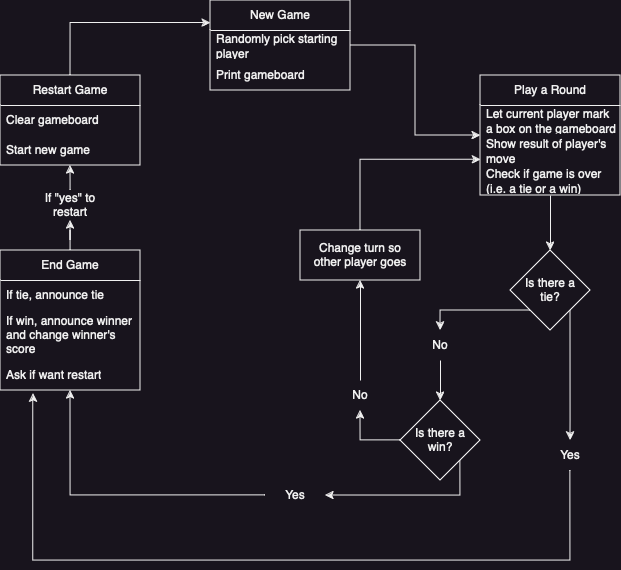

The diagram above was exported from draw.io. Its source (the exported page's mxGraphModel, read from the mxfile embedded in the PNG):
<mxGraphModel dx="1379" dy="552" grid="1" gridSize="10" guides="1" tooltips="1" connect="1" arrows="1" fold="1" page="1" pageScale="1" pageWidth="850" pageHeight="1100" math="0" shadow="0">
  <root>
    <mxCell id="0" />
    <mxCell id="1" parent="0" />
    <mxCell id="D_xmksyEVTewADwM7sUC-13" style="edgeStyle=orthogonalEdgeStyle;rounded=0;orthogonalLoop=1;jettySize=auto;html=1;" edge="1" parent="1" source="D_xmksyEVTewADwM7sUC-6" target="D_xmksyEVTewADwM7sUC-10">
      <mxGeometry relative="1" as="geometry" />
    </mxCell>
    <mxCell id="D_xmksyEVTewADwM7sUC-6" value="New Game" style="swimlane;fontStyle=0;childLayout=stackLayout;horizontal=1;startSize=30;horizontalStack=0;resizeParent=1;resizeParentMax=0;resizeLast=0;collapsible=1;marginBottom=0;whiteSpace=wrap;html=1;" vertex="1" parent="1">
      <mxGeometry x="310" y="40" width="140" height="90" as="geometry" />
    </mxCell>
    <mxCell id="D_xmksyEVTewADwM7sUC-7" value="Randomly pick starting player" style="text;strokeColor=none;fillColor=none;align=left;verticalAlign=middle;spacingLeft=4;spacingRight=4;overflow=hidden;points=[[0,0.5],[1,0.5]];portConstraint=eastwest;rotatable=0;whiteSpace=wrap;html=1;" vertex="1" parent="D_xmksyEVTewADwM7sUC-6">
      <mxGeometry y="30" width="140" height="30" as="geometry" />
    </mxCell>
    <mxCell id="D_xmksyEVTewADwM7sUC-8" value="Print gameboard" style="text;strokeColor=none;fillColor=none;align=left;verticalAlign=middle;spacingLeft=4;spacingRight=4;overflow=hidden;points=[[0,0.5],[1,0.5]];portConstraint=eastwest;rotatable=0;whiteSpace=wrap;html=1;" vertex="1" parent="D_xmksyEVTewADwM7sUC-6">
      <mxGeometry y="60" width="140" height="30" as="geometry" />
    </mxCell>
    <mxCell id="D_xmksyEVTewADwM7sUC-20" style="edgeStyle=orthogonalEdgeStyle;rounded=0;orthogonalLoop=1;jettySize=auto;html=1;" edge="1" parent="1" source="D_xmksyEVTewADwM7sUC-10" target="D_xmksyEVTewADwM7sUC-15">
      <mxGeometry relative="1" as="geometry" />
    </mxCell>
    <mxCell id="D_xmksyEVTewADwM7sUC-10" value="Play a Round" style="swimlane;fontStyle=0;childLayout=stackLayout;horizontal=1;startSize=30;horizontalStack=0;resizeParent=1;resizeParentMax=0;resizeLast=0;collapsible=1;marginBottom=0;whiteSpace=wrap;html=1;" vertex="1" parent="1">
      <mxGeometry x="580" y="115" width="140" height="120" as="geometry" />
    </mxCell>
    <mxCell id="D_xmksyEVTewADwM7sUC-11" value="Let current player mark a box on the gameboard" style="text;strokeColor=none;fillColor=none;align=left;verticalAlign=middle;spacingLeft=4;spacingRight=4;overflow=hidden;points=[[0,0.5],[1,0.5]];portConstraint=eastwest;rotatable=0;whiteSpace=wrap;html=1;" vertex="1" parent="D_xmksyEVTewADwM7sUC-10">
      <mxGeometry y="30" width="140" height="30" as="geometry" />
    </mxCell>
    <mxCell id="D_xmksyEVTewADwM7sUC-14" value="Show result of player's move" style="text;strokeColor=none;fillColor=none;align=left;verticalAlign=middle;spacingLeft=4;spacingRight=4;overflow=hidden;points=[[0,0.5],[1,0.5]];portConstraint=eastwest;rotatable=0;whiteSpace=wrap;html=1;" vertex="1" parent="D_xmksyEVTewADwM7sUC-10">
      <mxGeometry y="60" width="140" height="30" as="geometry" />
    </mxCell>
    <mxCell id="D_xmksyEVTewADwM7sUC-12" value="Check if game is over (i.e. a tie or a win)" style="text;strokeColor=none;fillColor=none;align=left;verticalAlign=middle;spacingLeft=4;spacingRight=4;overflow=hidden;points=[[0,0.5],[1,0.5]];portConstraint=eastwest;rotatable=0;whiteSpace=wrap;html=1;" vertex="1" parent="D_xmksyEVTewADwM7sUC-10">
      <mxGeometry y="90" width="140" height="30" as="geometry" />
    </mxCell>
    <mxCell id="D_xmksyEVTewADwM7sUC-17" value="" style="group" vertex="1" connectable="0" parent="1">
      <mxGeometry x="610" y="290" width="80" height="80" as="geometry" />
    </mxCell>
    <mxCell id="D_xmksyEVTewADwM7sUC-15" value="" style="rhombus;whiteSpace=wrap;html=1;" vertex="1" parent="D_xmksyEVTewADwM7sUC-17">
      <mxGeometry width="80" height="80" as="geometry" />
    </mxCell>
    <mxCell id="D_xmksyEVTewADwM7sUC-16" value="Is there a tie?" style="text;html=1;strokeColor=none;fillColor=none;align=center;verticalAlign=middle;whiteSpace=wrap;rounded=0;" vertex="1" parent="D_xmksyEVTewADwM7sUC-17">
      <mxGeometry x="10" y="25" width="60" height="30" as="geometry" />
    </mxCell>
    <mxCell id="D_xmksyEVTewADwM7sUC-23" value="" style="group" vertex="1" connectable="0" parent="1">
      <mxGeometry x="500" y="440" width="80" height="80" as="geometry" />
    </mxCell>
    <mxCell id="D_xmksyEVTewADwM7sUC-22" value="" style="rhombus;whiteSpace=wrap;html=1;" vertex="1" parent="D_xmksyEVTewADwM7sUC-23">
      <mxGeometry width="80" height="80" as="geometry" />
    </mxCell>
    <mxCell id="D_xmksyEVTewADwM7sUC-21" value="Is there a win?" style="text;html=1;strokeColor=none;fillColor=none;align=center;verticalAlign=middle;whiteSpace=wrap;rounded=0;" vertex="1" parent="D_xmksyEVTewADwM7sUC-23">
      <mxGeometry x="10" y="25" width="60" height="30" as="geometry" />
    </mxCell>
    <mxCell id="D_xmksyEVTewADwM7sUC-26" value="" style="edgeStyle=orthogonalEdgeStyle;rounded=0;orthogonalLoop=1;jettySize=auto;html=1;exitX=0;exitY=1;exitDx=0;exitDy=0;entryX=0.5;entryY=0;entryDx=0;entryDy=0;" edge="1" parent="1" source="D_xmksyEVTewADwM7sUC-15" target="D_xmksyEVTewADwM7sUC-25">
      <mxGeometry relative="1" as="geometry">
        <mxPoint x="670" y="350" as="sourcePoint" />
        <mxPoint x="720" y="420" as="targetPoint" />
      </mxGeometry>
    </mxCell>
    <mxCell id="D_xmksyEVTewADwM7sUC-27" style="edgeStyle=orthogonalEdgeStyle;rounded=0;orthogonalLoop=1;jettySize=auto;html=1;entryX=0.5;entryY=0;entryDx=0;entryDy=0;" edge="1" parent="1" source="D_xmksyEVTewADwM7sUC-25" target="D_xmksyEVTewADwM7sUC-22">
      <mxGeometry relative="1" as="geometry" />
    </mxCell>
    <mxCell id="D_xmksyEVTewADwM7sUC-25" value="No" style="text;html=1;strokeColor=none;fillColor=none;align=center;verticalAlign=middle;whiteSpace=wrap;rounded=0;" vertex="1" parent="1">
      <mxGeometry x="510" y="370" width="60" height="30" as="geometry" />
    </mxCell>
    <mxCell id="D_xmksyEVTewADwM7sUC-30" value="" style="group" vertex="1" connectable="0" parent="1">
      <mxGeometry x="400" y="270" width="120" height="50" as="geometry" />
    </mxCell>
    <mxCell id="D_xmksyEVTewADwM7sUC-28" value="" style="rounded=0;whiteSpace=wrap;html=1;" vertex="1" parent="D_xmksyEVTewADwM7sUC-30">
      <mxGeometry width="120" height="50" as="geometry" />
    </mxCell>
    <mxCell id="D_xmksyEVTewADwM7sUC-29" value="Change turn so other player goes" style="text;html=1;strokeColor=none;fillColor=none;align=center;verticalAlign=middle;whiteSpace=wrap;rounded=0;" vertex="1" parent="D_xmksyEVTewADwM7sUC-30">
      <mxGeometry x="10" y="10" width="100" height="30" as="geometry" />
    </mxCell>
    <mxCell id="D_xmksyEVTewADwM7sUC-33" style="edgeStyle=orthogonalEdgeStyle;rounded=0;orthogonalLoop=1;jettySize=auto;html=1;entryX=0.5;entryY=1;entryDx=0;entryDy=0;" edge="1" parent="1" source="D_xmksyEVTewADwM7sUC-38" target="D_xmksyEVTewADwM7sUC-28">
      <mxGeometry relative="1" as="geometry" />
    </mxCell>
    <mxCell id="D_xmksyEVTewADwM7sUC-37" style="edgeStyle=orthogonalEdgeStyle;rounded=0;orthogonalLoop=1;jettySize=auto;html=1;entryX=0.002;entryY=0.811;entryDx=0;entryDy=0;entryPerimeter=0;" edge="1" parent="1" source="D_xmksyEVTewADwM7sUC-28" target="D_xmksyEVTewADwM7sUC-14">
      <mxGeometry relative="1" as="geometry" />
    </mxCell>
    <mxCell id="D_xmksyEVTewADwM7sUC-39" value="" style="edgeStyle=orthogonalEdgeStyle;rounded=0;orthogonalLoop=1;jettySize=auto;html=1;entryX=0.5;entryY=1;entryDx=0;entryDy=0;" edge="1" parent="1" source="D_xmksyEVTewADwM7sUC-22" target="D_xmksyEVTewADwM7sUC-38">
      <mxGeometry relative="1" as="geometry">
        <mxPoint x="500" y="480" as="sourcePoint" />
        <mxPoint x="420" y="360" as="targetPoint" />
      </mxGeometry>
    </mxCell>
    <mxCell id="D_xmksyEVTewADwM7sUC-38" value="No" style="text;html=1;strokeColor=none;fillColor=none;align=center;verticalAlign=middle;whiteSpace=wrap;rounded=0;" vertex="1" parent="1">
      <mxGeometry x="430" y="420" width="60" height="30" as="geometry" />
    </mxCell>
    <mxCell id="D_xmksyEVTewADwM7sUC-59" style="edgeStyle=orthogonalEdgeStyle;rounded=0;orthogonalLoop=1;jettySize=auto;html=1;entryX=0.5;entryY=1;entryDx=0;entryDy=0;" edge="1" parent="1" source="D_xmksyEVTewADwM7sUC-60" target="D_xmksyEVTewADwM7sUC-52">
      <mxGeometry relative="1" as="geometry">
        <Array as="points">
          <mxPoint x="170" y="220" />
          <mxPoint x="170" y="220" />
        </Array>
      </mxGeometry>
    </mxCell>
    <mxCell id="D_xmksyEVTewADwM7sUC-40" value="End Game" style="swimlane;fontStyle=0;childLayout=stackLayout;horizontal=1;startSize=30;horizontalStack=0;resizeParent=1;resizeParentMax=0;resizeLast=0;collapsible=1;marginBottom=0;whiteSpace=wrap;html=1;" vertex="1" parent="1">
      <mxGeometry x="100" y="290" width="140" height="140" as="geometry" />
    </mxCell>
    <mxCell id="D_xmksyEVTewADwM7sUC-41" value="If tie, announce tie" style="text;strokeColor=none;fillColor=none;align=left;verticalAlign=middle;spacingLeft=4;spacingRight=4;overflow=hidden;points=[[0,0.5],[1,0.5]];portConstraint=eastwest;rotatable=0;whiteSpace=wrap;html=1;" vertex="1" parent="D_xmksyEVTewADwM7sUC-40">
      <mxGeometry y="30" width="140" height="30" as="geometry" />
    </mxCell>
    <mxCell id="D_xmksyEVTewADwM7sUC-42" value="If win, announce winner and change winner's score" style="text;strokeColor=none;fillColor=none;align=left;verticalAlign=middle;spacingLeft=4;spacingRight=4;overflow=hidden;points=[[0,0.5],[1,0.5]];portConstraint=eastwest;rotatable=0;whiteSpace=wrap;html=1;" vertex="1" parent="D_xmksyEVTewADwM7sUC-40">
      <mxGeometry y="60" width="140" height="50" as="geometry" />
    </mxCell>
    <mxCell id="D_xmksyEVTewADwM7sUC-43" value="Ask if want restart" style="text;strokeColor=none;fillColor=none;align=left;verticalAlign=middle;spacingLeft=4;spacingRight=4;overflow=hidden;points=[[0,0.5],[1,0.5]];portConstraint=eastwest;rotatable=0;whiteSpace=wrap;html=1;" vertex="1" parent="D_xmksyEVTewADwM7sUC-40">
      <mxGeometry y="110" width="140" height="30" as="geometry" />
    </mxCell>
    <mxCell id="D_xmksyEVTewADwM7sUC-44" style="edgeStyle=orthogonalEdgeStyle;rounded=0;orthogonalLoop=1;jettySize=auto;html=1;exitX=0;exitY=0.5;exitDx=0;exitDy=0;entryX=0.5;entryY=1;entryDx=0;entryDy=0;" edge="1" parent="1" source="D_xmksyEVTewADwM7sUC-45" target="D_xmksyEVTewADwM7sUC-40">
      <mxGeometry relative="1" as="geometry">
        <Array as="points">
          <mxPoint x="170" y="535" />
        </Array>
      </mxGeometry>
    </mxCell>
    <mxCell id="D_xmksyEVTewADwM7sUC-47" value="" style="edgeStyle=orthogonalEdgeStyle;rounded=0;orthogonalLoop=1;jettySize=auto;html=1;exitX=1;exitY=1;exitDx=0;exitDy=0;entryX=1;entryY=0.5;entryDx=0;entryDy=0;" edge="1" parent="1" source="D_xmksyEVTewADwM7sUC-22" target="D_xmksyEVTewADwM7sUC-45">
      <mxGeometry relative="1" as="geometry">
        <mxPoint x="560" y="500" as="sourcePoint" />
        <mxPoint x="250" y="470" as="targetPoint" />
        <Array as="points">
          <mxPoint x="560" y="535" />
        </Array>
      </mxGeometry>
    </mxCell>
    <mxCell id="D_xmksyEVTewADwM7sUC-45" value="Yes" style="text;html=1;strokeColor=none;fillColor=none;align=center;verticalAlign=middle;whiteSpace=wrap;rounded=0;" vertex="1" parent="1">
      <mxGeometry x="365" y="520" width="60" height="30" as="geometry" />
    </mxCell>
    <mxCell id="D_xmksyEVTewADwM7sUC-48" style="edgeStyle=orthogonalEdgeStyle;rounded=0;orthogonalLoop=1;jettySize=auto;html=1;exitX=0.5;exitY=1;exitDx=0;exitDy=0;entryX=0.235;entryY=1.102;entryDx=0;entryDy=0;entryPerimeter=0;" edge="1" parent="1" source="D_xmksyEVTewADwM7sUC-49" target="D_xmksyEVTewADwM7sUC-43">
      <mxGeometry relative="1" as="geometry">
        <mxPoint x="140" y="440" as="targetPoint" />
        <Array as="points">
          <mxPoint x="670" y="600" />
          <mxPoint x="133" y="600" />
        </Array>
      </mxGeometry>
    </mxCell>
    <mxCell id="D_xmksyEVTewADwM7sUC-51" value="" style="edgeStyle=orthogonalEdgeStyle;rounded=0;orthogonalLoop=1;jettySize=auto;html=1;exitX=1;exitY=1;exitDx=0;exitDy=0;entryX=0.5;entryY=0;entryDx=0;entryDy=0;" edge="1" parent="1" source="D_xmksyEVTewADwM7sUC-15" target="D_xmksyEVTewADwM7sUC-49">
      <mxGeometry relative="1" as="geometry">
        <mxPoint x="670" y="350" as="sourcePoint" />
        <mxPoint x="214" y="431" as="targetPoint" />
        <Array as="points">
          <mxPoint x="670" y="460" />
          <mxPoint x="670" y="460" />
        </Array>
      </mxGeometry>
    </mxCell>
    <mxCell id="D_xmksyEVTewADwM7sUC-49" value="Yes" style="text;html=1;strokeColor=none;fillColor=none;align=center;verticalAlign=middle;whiteSpace=wrap;rounded=0;" vertex="1" parent="1">
      <mxGeometry x="640" y="480" width="60" height="30" as="geometry" />
    </mxCell>
    <mxCell id="D_xmksyEVTewADwM7sUC-56" style="edgeStyle=orthogonalEdgeStyle;rounded=0;orthogonalLoop=1;jettySize=auto;html=1;exitX=0.5;exitY=0;exitDx=0;exitDy=0;entryX=0;entryY=0.25;entryDx=0;entryDy=0;" edge="1" parent="1" source="D_xmksyEVTewADwM7sUC-52" target="D_xmksyEVTewADwM7sUC-6">
      <mxGeometry relative="1" as="geometry" />
    </mxCell>
    <mxCell id="D_xmksyEVTewADwM7sUC-52" value="Restart Game" style="swimlane;fontStyle=0;childLayout=stackLayout;horizontal=1;startSize=30;horizontalStack=0;resizeParent=1;resizeParentMax=0;resizeLast=0;collapsible=1;marginBottom=0;whiteSpace=wrap;html=1;" vertex="1" parent="1">
      <mxGeometry x="100" y="115" width="140" height="90" as="geometry" />
    </mxCell>
    <mxCell id="D_xmksyEVTewADwM7sUC-53" value="Clear gameboard" style="text;strokeColor=none;fillColor=none;align=left;verticalAlign=middle;spacingLeft=4;spacingRight=4;overflow=hidden;points=[[0,0.5],[1,0.5]];portConstraint=eastwest;rotatable=0;whiteSpace=wrap;html=1;" vertex="1" parent="D_xmksyEVTewADwM7sUC-52">
      <mxGeometry y="30" width="140" height="30" as="geometry" />
    </mxCell>
    <mxCell id="D_xmksyEVTewADwM7sUC-54" value="Start new game" style="text;strokeColor=none;fillColor=none;align=left;verticalAlign=middle;spacingLeft=4;spacingRight=4;overflow=hidden;points=[[0,0.5],[1,0.5]];portConstraint=eastwest;rotatable=0;whiteSpace=wrap;html=1;" vertex="1" parent="D_xmksyEVTewADwM7sUC-52">
      <mxGeometry y="60" width="140" height="30" as="geometry" />
    </mxCell>
    <mxCell id="D_xmksyEVTewADwM7sUC-61" value="" style="edgeStyle=orthogonalEdgeStyle;rounded=0;orthogonalLoop=1;jettySize=auto;html=1;entryX=0.5;entryY=1;entryDx=0;entryDy=0;" edge="1" parent="1" source="D_xmksyEVTewADwM7sUC-40" target="D_xmksyEVTewADwM7sUC-60">
      <mxGeometry relative="1" as="geometry">
        <mxPoint x="170" y="290" as="sourcePoint" />
        <mxPoint x="170" y="205" as="targetPoint" />
      </mxGeometry>
    </mxCell>
    <mxCell id="D_xmksyEVTewADwM7sUC-60" value="If &quot;yes&quot; to restart" style="text;html=1;strokeColor=none;fillColor=none;align=center;verticalAlign=middle;whiteSpace=wrap;rounded=0;" vertex="1" parent="1">
      <mxGeometry x="140" y="230" width="60" height="30" as="geometry" />
    </mxCell>
  </root>
</mxGraphModel>